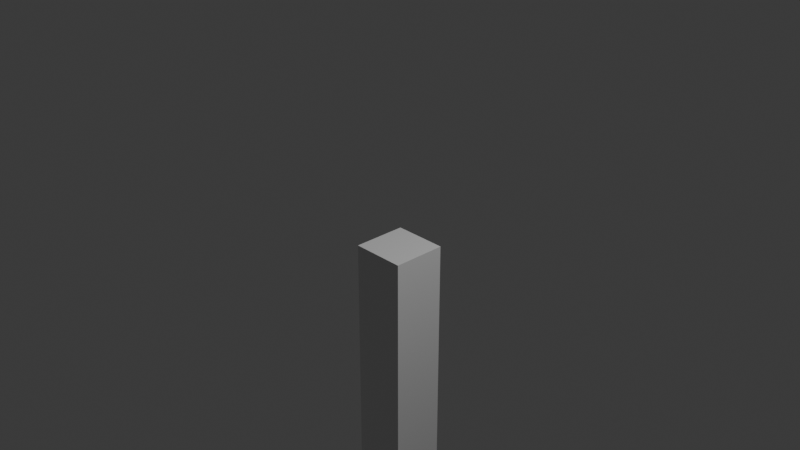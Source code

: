 # Source: Post.blend  (saved by Blender 4.2.66; exported with 4.5.12 LTS)
import bpy
from mathutils import Matrix  # noqa: F401  (used for matrix-valued properties, if any)

bpy.ops.wm.read_factory_settings(use_empty=True)
scene = bpy.context.scene
scene.name = 'Scene'

# ---- collections
col_collection = bpy.data.collections.new('Collection'); scene.collection.children.link(col_collection)

# ---- materials (node trees are filled in below, after node groups)
mat_material = bpy.data.materials.new('Material')
mat_material.alpha_threshold = 0.0
mat_material.roughness = 0.5
mat_material.line_color = (0.0, 0.0, 0.0, 1.0)

# ---- material node trees
mat_material.use_nodes = True; mat_material.node_tree.nodes.clear()
_N = mat_material.node_tree.nodes; _L = mat_material.node_tree.links
n0 = _N.new('ShaderNodeOutputMaterial'); n0.name = 'Material Output'; n0.location = (300, 300)
n1 = _N.new('ShaderNodeBsdfPrincipled'); n1.name = 'Principled BSDF'; n1.location = (10, 300)
n1.inputs[3].default_value = 1.45
_L.new(n1.outputs[0], n0.inputs[0])
n0.is_active_output = True

# ---- world
world_world = bpy.data.worlds.new('World'); scene.world = world_world
world_world.use_nodes = True; world_world.node_tree.nodes.clear()
_N = world_world.node_tree.nodes; _L = world_world.node_tree.links
n0 = _N.new('ShaderNodeOutputWorld'); n0.name = 'World Output'; n0.location = (300, 300)
n1 = _N.new('ShaderNodeBackground'); n1.name = 'Background'; n1.location = (10, 300)
n1.inputs[0].default_value = (0.05088, 0.05088, 0.05088, 1.0)
_L.new(n1.outputs[0], n0.inputs[0])
n0.is_active_output = True
world_world.color = (0.05088, 0.05088, 0.05088)
world_world.sun_shadow_jitter_overblur = 0.0

# ---- cameras
cam_camera = bpy.data.cameras.new('Camera')
cam_camera.clip_end = 100.0
cam_camera.ortho_scale = 7.314

# ---- lights
light_light = bpy.data.lights.new('Light', 'POINT')
light_light.energy = 1000.0
light_light.shadow_soft_size = 0.1

# ---- meshes
me_cube = bpy.data.meshes.new('Cube')
me_cube.from_pydata([(1.0, 1.0, 0.0), (1.0, 1.0, -222.5), (1.0, -1.0, 0.0), (1.0, -1.0, -222.5), (-1.0, 1.0, 0.0), (-1.0, 1.0, -222.5), (-1.0, -1.0, 0.0), (-1.0, -1.0, -222.5)], [], [(0, 4, 6, 2), (3, 2, 6, 7), (7, 6, 4, 5), (5, 1, 3, 7), (1, 0, 2, 3), (5, 4, 0, 1)])
_uv = me_cube.uv_layers.new(name='UVMap')
_uv.uv.foreach_set('vector', [0.625, 0.5, 0.875, 0.5, 0.875, 0.75, 0.625, 0.75, 0.375, 0.75, 0.625, 0.75, 0.625, 1.0, 0.375, 1.0, 0.375, 0.0, 0.625, 0.0, 0.625, 0.25, 0.375, 0.25, 0.125, 0.5, 0.375, 0.5, 0.375, 0.75, 0.125, 0.75, 0.375, 0.5, 0.625, 0.5, 0.625, 0.75, 0.375, 0.75, 0.375, 0.25, 0.625, 0.25, 0.625, 0.5, 0.375, 0.5])
me_cube.materials.append(mat_material)
me_cube.use_mirror_vertex_groups = False
me_cube.update()

# ---- objects
ob_cube = bpy.data.objects.new('Cube', me_cube)
ob_light = bpy.data.objects.new('Light', light_light)
ob_camera = bpy.data.objects.new('Camera', cam_camera)

# ---- transforms, parenting, visibility, modifiers, constraints
ob_cube.location = (0.0, 0.0, -0.3116)
ob_cube.scale = (0.2992, 0.2992, 0.2992)
ob_cube.lock_rotations_4d = False
ob_cube.empty_display_type = 'ARROWS'
ob_cube.lineart.crease_threshold = 0.0
ob_light.location = (4.076, 1.005, 5.904)
ob_light.rotation_euler = (0.6503, 0.05522, 1.866)
ob_light.lock_rotations_4d = False
ob_light.empty_display_type = 'ARROWS'
ob_light.color = (0.0, 0.0, 0.0, 0.0)
ob_light.lineart.crease_threshold = 0.0
ob_camera.location = (7.359, -6.926, 4.958)
ob_camera.rotation_euler = (1.109, 0.0, 0.8149)
ob_camera.lock_rotations_4d = False
ob_camera.empty_display_type = 'ARROWS'
ob_camera.color = (0.0, 0.0, 0.0, 0.0)
ob_camera.display_type = 'WIRE'
ob_camera.lineart.crease_threshold = 0.0

# ---- collection membership
col_collection.objects.link(ob_cube)
col_collection.objects.link(ob_light)
col_collection.objects.link(ob_camera)

# ---- scene / render settings (as saved in the file)
scene.camera = ob_camera
scene.frame_start = 1; scene.frame_end = 250; scene.frame_set(1)
scene.render.engine = 'BLENDER_EEVEE_NEXT'
bpy.context.view_layer.update()
